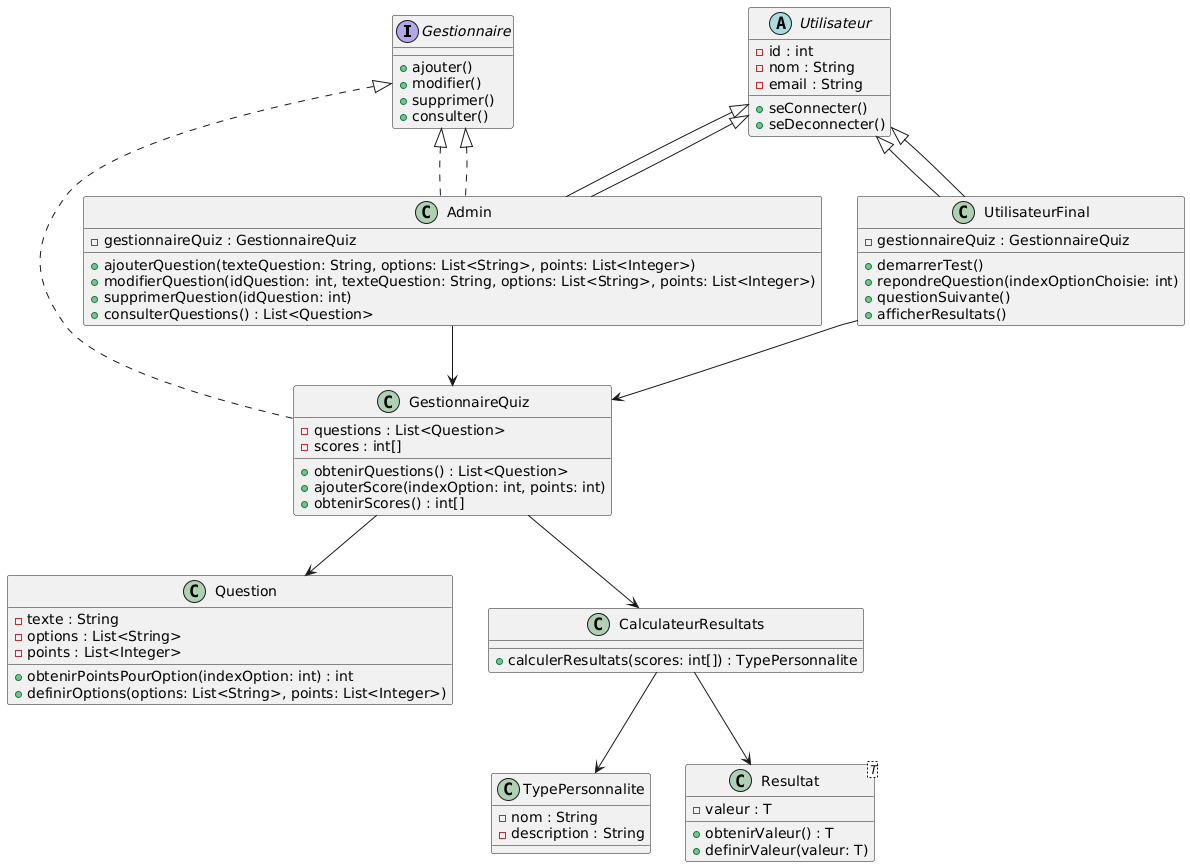

The diagram above was rendered by PlantUML. Its source (embedded in the PNG):
@startuml
interface Gestionnaire {
    + ajouter()
    + modifier()
    + supprimer()
    + consulter()
}

abstract class Utilisateur {
    - id : int
    - nom : String
    - email : String
    + seConnecter()
    + seDeconnecter()
}

class Admin extends Utilisateur implements Gestionnaire {
    - gestionnaireQuiz : GestionnaireQuiz
    + ajouterQuestion(texteQuestion: String, options: List<String>, points: List<Integer>)
    + modifierQuestion(idQuestion: int, texteQuestion: String, options: List<String>, points: List<Integer>)
    + supprimerQuestion(idQuestion: int)
    + consulterQuestions() : List<Question>
}

class UtilisateurFinal extends Utilisateur {
    - gestionnaireQuiz : GestionnaireQuiz
    + demarrerTest()
    + repondreQuestion(indexOptionChoisie: int)
    + questionSuivante()
    + afficherResultats()
}

class GestionnaireQuiz {
    - questions : List<Question>
    - scores : int[]
    + obtenirQuestions() : List<Question>
    + ajouterScore(indexOption: int, points: int)
    + obtenirScores() : int[]
}

class Question {
    - texte : String
    - options : List<String>
    - points : List<Integer>
    + obtenirPointsPourOption(indexOption: int) : int
    + definirOptions(options: List<String>, points: List<Integer>)
}

class TypePersonnalite {
    - nom : String
    - description : String
}

class CalculateurResultats {
    + calculerResultats(scores: int[]) : TypePersonnalite
}

class Resultat<T> {
    - valeur : T
    + obtenirValeur() : T
    + definirValeur(valeur: T)
}

Gestionnaire <|.. Admin
Gestionnaire <|.. GestionnaireQuiz
Utilisateur <|-- Admin
Utilisateur <|-- UtilisateurFinal
Admin --> GestionnaireQuiz
UtilisateurFinal --> GestionnaireQuiz
GestionnaireQuiz --> Question
GestionnaireQuiz --> CalculateurResultats
CalculateurResultats --> TypePersonnalite
CalculateurResultats --> Resultat
@enduml